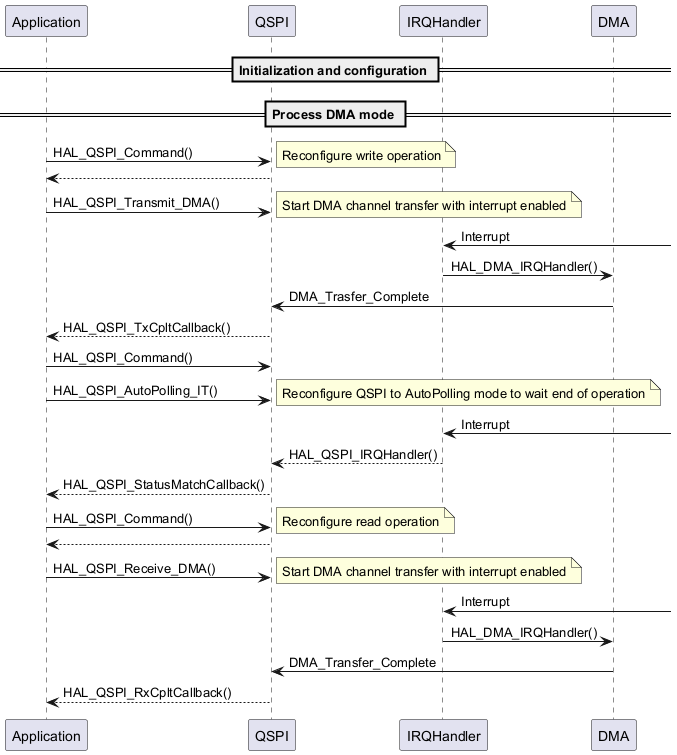

The diagram above was rendered by PlantUML. Its source (embedded in the PNG):
@startuml

  == Initialization and configuration ==

  == Process DMA mode ==
  "Application" -> "QSPI" : HAL_QSPI_Command()
  note right: Reconfigure write operation
  "QSPI" --> "Application" :

  "Application" -> "QSPI" : HAL_QSPI_Transmit_DMA()
  note right: Start DMA channel transfer with interrupt enabled
  "IRQHandler" <-  : Interrupt
  "IRQHandler" -> "DMA" : HAL_DMA_IRQHandler()
  "DMA" -> "QSPI" : DMA_Trasfer_Complete
  "QSPI" --> "Application" : HAL_QSPI_TxCpltCallback()

  "Application" -> "QSPI" : HAL_QSPI_Command()
  "Application" -> "QSPI" : HAL_QSPI_AutoPolling_IT()
  note right : Reconfigure QSPI to AutoPolling mode to wait end of operation

  "IRQHandler" <-  : Interrupt
  "IRQHandler" --> "QSPI" : HAL_QSPI_IRQHandler()
  "QSPI" --> "Application" : HAL_QSPI_StatusMatchCallback()

  "Application" -> "QSPI" : HAL_QSPI_Command()
  note right: Reconfigure read operation
  "QSPI" --> "Application" :

  "Application" -> "QSPI" : HAL_QSPI_Receive_DMA()
  note right: Start DMA channel transfer with interrupt enabled

  "IRQHandler" <-  : Interrupt
  "IRQHandler" -> "DMA" : HAL_DMA_IRQHandler()
  "DMA" -> "QSPI" : DMA_Transfer_Complete
  "QSPI" --> "Application" : HAL_QSPI_RxCpltCallback()


  @enduml